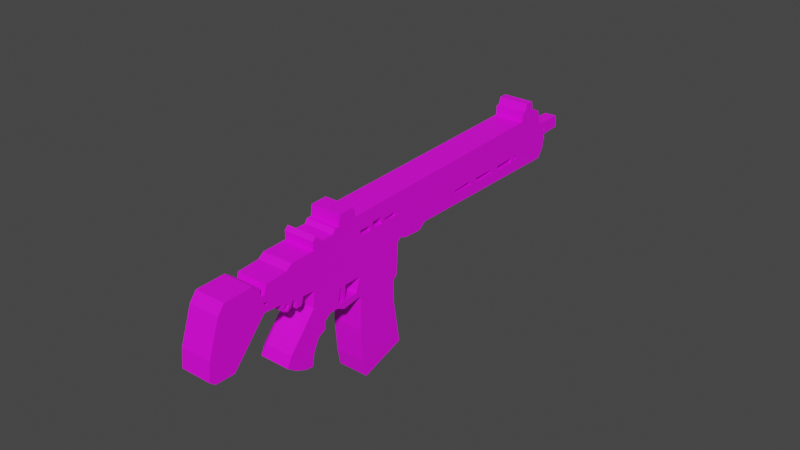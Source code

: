 # Source: mka.blend  (saved by Blender 3.6.11; exported with 4.5.12 LTS)
import bpy
from mathutils import Matrix  # noqa: F401  (used for matrix-valued properties, if any)

bpy.ops.wm.read_factory_settings(use_empty=True)
scene = bpy.context.scene
scene.name = 'Scene'

# ---- collections
col_collection = bpy.data.collections.new('Collection'); scene.collection.children.link(col_collection)

# ---- images (referenced by path relative to the original .blend; pixels are not part of the script)
import os
ASSET_DIR = os.environ.get("B2B_ASSET_DIR", "")  # directory of the original .blend (textures are referenced by path, not embedded)
HERE = os.path.dirname(os.path.abspath(__file__))  # packed textures are extracted next to this script under _unpacked/

def load_image(name, relpath, width, height, colorspace="sRGB"):
    """Load a texture the original file referenced (path relative to the .blend, or extracted next to this script)."""
    p = next((c for c in (os.path.join(HERE, relpath), os.path.join(ASSET_DIR, relpath)) if relpath and os.path.exists(c)), "")
    if p:
        img = bpy.data.images.load(p, check_existing=True)
        img.name = name
    else:  # same state as the original file: an image datablock whose file is absent (Cycles renders it pink)
        img = bpy.data.images.new(name, width, height)
        img.source = "FILE"
        img.filepath = "//" + (relpath or name)
    img.colorspace_settings.name = colorspace
    return img
img_dungeons_2_texture_01_a_png = load_image('Dungeons_2_Texture_01_A.png', 'Dungeons_2_Texture_01_A.png', 1024, 1024, 'sRGB')

# ---- materials (node trees are filled in below, after node groups)
mat_material = bpy.data.materials.new('Material')
mat_material.alpha_threshold = 0.0
mat_material.use_transparent_shadow = False
mat_material.roughness = 0.5
mat_material.line_color = (0.0, 0.0, 0.0, 1.0)

# ---- material node trees
mat_material.use_nodes = True; mat_material.node_tree.nodes.clear()
_N = mat_material.node_tree.nodes; _L = mat_material.node_tree.links
n0 = _N.new('ShaderNodeOutputMaterial'); n0.name = 'Material Output'; n0.location = (300, 300)
n1 = _N.new('ShaderNodeBsdfPrincipled'); n1.name = 'Principled BSDF'; n1.location = (10, 300)
n1.distribution = 'GGX'
n1.subsurface_method = 'RANDOM_WALK_SKIN'
n1.inputs[3].default_value = 1.45
n1.inputs[27].default_value = (0.0, 0.0, 0.0, 1.0)
n1.inputs[28].default_value = 1.0
n2 = _N.new('ShaderNodeTexImage'); n2.name = 'Image Texture'; n2.location = (-317, 209)
n2.image = img_dungeons_2_texture_01_a_png
_L.new(n1.outputs[0], n0.inputs[0])
_L.new(n2.outputs[0], n1.inputs[0])
n0.is_active_output = True

# ---- world
world_world = bpy.data.worlds.new('World'); scene.world = world_world
world_world.use_nodes = True; world_world.node_tree.nodes.clear()
_N = world_world.node_tree.nodes; _L = world_world.node_tree.links
n0 = _N.new('ShaderNodeOutputWorld'); n0.name = 'World Output'; n0.location = (300, 300)
n1 = _N.new('ShaderNodeBackground'); n1.name = 'Background'; n1.location = (10, 300)
n1.inputs[0].default_value = (0.05088, 0.05088, 0.05088, 1.0)
_L.new(n1.outputs[0], n0.inputs[0])
n0.is_active_output = True
world_world.color = (0.05088, 0.05088, 0.05088)
world_world.use_sun_shadow = False
world_world.sun_shadow_jitter_overblur = 0.0

# ---- meshes
me_cube = bpy.data.meshes.new('Cube')
me_cube.from_pydata([(1.0, 1.23, 0.9391), (1.0, 0.9485, -0.994), (1.0, -1.001, -0.2761), (1.0, -1.084, -0.9943), (-1.0, 1.23, 0.9391), (-1.0, 0.9485, -0.994), (-1.0, -1.001, -0.2761), (-1.0, -1.084, -0.9943), (1.0, 2.407, 3.238), (-1.0, 2.407, 3.238), (1.0, 0.58, 5.703), (-1.0, 1.728, 1.902), (1.0, 1.728, 1.902), (-1.0, 0.58, 5.703), (1.0, -0.1816, 2.471), (-1.0, 1.498, 1.802), (1.0, 2.199, 3.143), (-1.0, 2.642, 3.029), (1.0, 2.642, 3.029), (-1.0, 2.199, 3.143), (1.0, 1.498, 1.802), (-1.0, -0.1816, 2.471), (1.0, -0.6714, 1.123), (-1.0, -0.6714, 1.123), (1.0, 10.93, 3.482), (-1.0, 10.93, 3.482), (1.0, 10.6, 3.256), (-1.0, 11.23, 2.998), (1.0, 11.23, 2.998), (-1.0, 10.6, 3.256), (1.0, 10.46, 2.896), (-1.0, 11.6, 2.693), (1.0, 11.27, 3.379), (-1.0, 10.78, 3.252), (1.0, 10.78, 3.252), (-1.0, 11.27, 3.379), (1.0, 11.6, 2.693), (-1.0, 10.46, 2.896), (-1.0, 11.84, 1.525), (1.0, 11.84, 1.525), (-0.3054, 13.23, 1.063), (1.0, 11.77, 1.824), (-1.0, 11.77, 1.824), (0.3054, 13.23, 1.063), (-0.3054, 13.17, 0.77), (1.0, 11.54, 2.091), (-1.0, 11.7, 1.573), (0.4072, 12.0, 1.569), (-0.4072, 12.0, 1.569), (1.0, 11.7, 1.573), (-1.0, 11.54, 2.091), (0.3054, 13.17, 0.77), (-1.0, 11.5, 0.8261), (1.0, 11.5, 0.8261), (-1.0, 3.785, 2.887), (1.0, 11.73, 1.156), (-1.0, 11.73, 1.156), (1.0, 3.785, 2.887), (-1.0, 3.403, 2.753), (0.4072, 11.85, 1.009), (-1.0, 11.66, 1.193), (1.0, 11.12, 0.5339), (-1.0, 11.12, 0.5339), (1.0, 11.66, 1.193), (-0.4072, 11.85, 1.009), (1.0, 3.403, 2.753), (-1.0, -0.3959, 5.947), (1.0, -0.3959, 5.947), (-1.0, -0.005736, 6.287), (1.0, -1.039, 5.959), (-1.0, -1.039, 5.959), (1.0, -0.005736, 6.287), (-1.0, 0.6581, 6.107), (1.0, -1.258, 6.331), (-1.0, -0.553, 5.82), (1.0, -0.2036, 5.887), (-1.0, -0.2036, 5.887), (1.0, -0.553, 5.82), (-1.0, -1.258, 6.331), (1.0, 0.6581, 6.107), (1.0, -2.842, 6.076), (-1.0, -2.842, 6.076), (1.0, -3.949, 5.987), (-1.0, -1.536, 5.894), (1.0, -1.536, 5.894), (-1.0, -3.949, 5.987), (1.0, -4.126, 6.02), (-1.0, -1.449, 6.225), (1.0, -2.541, 6.179), (-1.0, -3.741, 6.295), (1.0, -3.741, 6.295), (-1.0, -2.541, 6.179), (1.0, -1.449, 6.225), (-1.0, -4.126, 6.02), (1.0, -1.355, 2.918), (-1.0, -1.355, 2.918), (1.0, -0.9537, 3.571), (-1.0, -2.059, 2.901), (1.0, -2.059, 2.901), (-1.0, -0.9537, 3.571), (1.0, 0.02272, 3.295), (-1.0, -2.152, 2.609), (1.0, -1.715, 3.032), (-1.0, -1.284, 3.042), (1.0, -1.284, 3.042), (-1.0, -1.715, 3.032), (1.0, -2.152, 2.609), (-1.0, 0.02272, 3.295), (-1.0, -3.448, 1.782), (1.0, -3.448, 1.782), (-1.0, -4.152, 2.527), (1.0, -2.931, 2.134), (-1.0, -2.931, 2.134), (1.0, -4.152, 2.527), (-1.0, -3.846, 2.887), (1.0, -2.505, 2.559), (-1.0, -3.18, 1.668), (1.0, -3.848, 2.13), (-1.0, -3.848, 2.13), (1.0, -3.18, 1.668), (-1.0, -2.505, 2.559), (1.0, -3.846, 2.887), (-1.0, -2.552, 4.644), (1.0, -2.552, 4.644), (-1.0, -2.964, 4.421), (1.0, -2.319, 3.824), (-1.0, -2.319, 3.824), (1.0, -2.964, 4.421), (-1.0, -2.869, 4.723), (1.0, -2.741, 3.548), (-1.0, -2.039, 4.449), (1.0, -2.726, 4.362), (-1.0, -2.726, 4.362), (1.0, -2.039, 4.449), (-1.0, -2.741, 3.548), (1.0, -2.869, 4.723), (-1.0, -3.526, 4.79), (1.0, -3.526, 4.79), (-1.0, -3.427, 5.061), (1.0, -3.199, 4.653), (-1.0, -3.199, 4.653), (1.0, -3.427, 5.061), (1.0, -0.3525, 2.778), (1.0, -2.991, 4.843), (-1.0, -3.369, 4.628), (1.0, -3.501, 4.973), (-1.0, -3.501, 4.973), (1.0, -3.369, 4.628), (-1.0, -2.991, 4.843), (1.0, -1.077, 2.651), (-1.0, -4.254, 6.638), (1.0, -4.254, 6.638), (-1.0, -4.032, 6.369), (1.0, -5.424, 6.972), (-1.0, -5.424, 6.972), (1.0, -4.032, 6.369), (1.0, -6.858, 4.549), (-1.0, -6.858, 4.549), (-1.0, -1.077, 2.651), (-1.0, -6.708, 5.505), (1.0, -6.708, 5.505), (-1.0, -0.3525, 2.778), (1.0, -4.203, 5.38), (-1.0, -5.809, 6.707), (1.0, -7.019, 4.793), (-1.0, -6.072, 4.277), (1.0, -6.072, 4.277), (-1.0, -7.019, 4.793), (1.0, -5.809, 6.707), (-1.0, -4.203, 5.38), (1.0, -0.3476, 2.536), (-1.0, -0.3482, 2.54), (-1.0, -0.8568, 3.554), (1.0, -0.8568, 3.554), (1.0, -0.6903, 3.52), (-1.0, -0.6903, 3.52), (-1.0, -0.914, 3.016), (-1.0, -1.008, 3.026), (1.0, -1.008, 3.026), (1.0, -0.914, 3.016), (1.0, 5.715, 2.89), (1.0, 6.684, 2.653), (1.0, 6.692, 2.464), (1.0, 5.716, 2.768), (1.0, 7.061, 2.506), (1.0, 8.001, 2.233), (1.0, 7.993, 2.059), (1.0, 7.014, 2.338), (1.0, 8.429, 2.074), (1.0, 8.367, 1.898), (1.0, 9.344, 1.613), (1.0, 9.416, 1.821), (1.0, 9.548, 1.746), (1.0, 9.751, 1.7), (1.0, 9.704, 1.535), (1.0, 9.528, 1.586), (-1.0, 5.714, 2.89), (-1.0, 5.717, 2.764), (-1.0, 6.689, 2.466), (-1.0, 6.678, 2.662), (-1.0, 7.058, 2.508), (-1.0, 7.014, 2.329), (-1.0, 7.992, 2.066), (-1.0, 8.001, 2.244), (-1.0, 8.427, 2.074), (-1.0, 8.362, 1.887), (-1.0, 9.337, 1.615), (-1.0, 9.417, 1.829), (-1.0, 9.549, 1.744), (-1.0, 9.528, 1.579), (-1.0, 9.701, 1.534), (-1.0, 9.754, 1.699), (0.998, 5.714, 2.89), (0.998, 5.717, 2.764), (0.998, 6.689, 2.466), (0.998, 6.678, 2.662), (0.998, 7.058, 2.508), (0.998, 7.014, 2.329), (0.998, 7.992, 2.066), (0.998, 8.001, 2.244), (0.998, 8.427, 2.074), (0.998, 8.362, 1.887), (0.998, 9.337, 1.615), (0.998, 9.417, 1.829), (0.998, 9.549, 1.744), (0.998, 9.528, 1.579), (0.998, 9.701, 1.534), (0.998, 9.754, 1.699), (1.0, 2.086, 4.38), (1.0, 1.877, 4.563), (1.0, 1.853, 4.455), (1.0, 2.471, 4.456), (1.0, 2.42, 4.274), (-1.0, 1.879, 4.562), (-1.0, 2.087, 4.379), (-1.0, 1.851, 4.45), (-1.0, 2.475, 4.452), (-1.0, 2.419, 4.279), (1.0, -4.064, 5.714), (1.0, -4.086, 5.661), (1.0, -4.093, 5.723), (1.0, -3.948, 5.678), (1.0, -3.955, 5.538), (1.0, -4.073, 5.56), (-1.0, -4.063, 5.715), (-1.0, -4.085, 5.662), (-1.0, -4.092, 5.724), (-1.0, -3.949, 5.676), (-1.0, -4.074, 5.56), (-1.0, -3.954, 5.538), (1.0, -3.206, 4.847), (1.0, -3.408, 4.811), (1.0, -3.35, 4.717), (1.0, -3.379, 4.729), (1.0, -3.295, 4.963), (1.0, -3.419, 4.844), (1.0, -3.369, 4.702), (1.0, -3.197, 4.836), (-1.0, -3.408, 4.811), (-1.0, -3.205, 4.847), (-1.0, -3.323, 4.935), (-1.0, -3.264, 4.922), (-1.0, -3.42, 4.844), (-1.0, -3.37, 4.703), (-1.0, -3.197, 4.837), (-1.0, -3.295, 4.962), (1.0, 1.114, 4.859), (1.0, 1.145, 4.81), (1.0, 0.6513, 5.003), (1.0, 1.096, 4.631), (1.0, 0.5777, 4.782), (1.0, 1.155, 4.846), (-1.0, 0.6263, 4.939), (-1.0, 0.8308, 4.705), (-1.0, 1.147, 4.806), (-1.0, 1.116, 4.855), (-1.0, 1.157, 4.841), (-1.0, 0.5745, 4.779), (-1.0, 0.6487, 5.008), (-1.0, 1.095, 4.629), (1.0, 1.706, 4.526), (1.0, 1.39, 4.857), (1.0, 1.488, 4.526), (1.0, 1.29, 4.783), (1.0, 1.442, 4.541), (1.0, 1.282, 4.757), (1.0, 1.752, 4.673), (1.0, 1.604, 4.803), (1.0, 1.248, 4.647), (1.0, 1.284, 4.589), (1.0, 1.318, 4.874), (1.0, 1.687, 4.465), (1.0, 1.234, 4.605), (1.0, 1.779, 4.76), (-1.0, 1.443, 4.539), (-1.0, 1.283, 4.755), (-1.0, 1.285, 4.588), (-1.0, 1.248, 4.647), (-1.0, 1.489, 4.524), (-1.0, 1.291, 4.781), (-1.0, 1.708, 4.524), (-1.0, 1.39, 4.857), (-1.0, 1.606, 4.801), (-1.0, 1.757, 4.669), (-1.0, 1.321, 4.875), (-1.0, 1.688, 4.462), (-1.0, 1.234, 4.604), (-1.0, 1.785, 4.755), (-0.9952, 2.086, 4.38), (-0.9952, 1.877, 4.563), (-0.9952, 1.853, 4.455), (-0.9952, 2.471, 4.456), (-0.9952, 2.42, 4.274), (0.9931, 1.443, 4.539), (0.9931, 1.283, 4.755), (0.9931, 1.285, 4.588), (0.9931, 1.248, 4.647), (0.9931, 1.489, 4.524), (0.9931, 1.291, 4.781), (0.9931, 1.708, 4.524), (0.9931, 1.39, 4.857), (0.9931, 1.606, 4.801), (0.9931, 1.757, 4.669), (0.9931, 1.321, 4.875), (0.9931, 1.688, 4.462), (0.9931, 1.234, 4.604), (0.9931, 1.785, 4.755), (-0.9889, 1.114, 4.859), (-0.9889, 1.145, 4.81), (-0.9889, 0.6513, 5.003), (-0.9889, 1.096, 4.631), (-0.9889, 0.5777, 4.782), (-0.9889, 1.155, 4.846), (-0.9924, -3.206, 4.847), (-0.9924, -3.408, 4.811), (-0.9924, -3.35, 4.717), (-0.9924, -3.379, 4.729), (-0.9924, -3.295, 4.963), (-0.9924, -3.419, 4.844), (-0.9924, -3.369, 4.702), (-0.9924, -3.197, 4.836), (0.9879, -4.063, 5.715), (0.9879, -4.085, 5.662), (0.9879, -4.092, 5.724), (0.9879, -3.949, 5.676), (0.9879, -4.074, 5.56), (0.9879, -3.954, 5.538), (0.4072, 13.14, 0.6707), (0.4072, 13.26, 1.162), (-0.4072, 13.26, 1.162), (-0.4072, 13.14, 0.6707), (0.3054, 11.34, 1.187), (0.3054, 11.41, 1.48), (-0.3054, 11.41, 1.48), (-0.3054, 11.34, 1.187)], [(233, 234), (238, 239), (258, 259), (260, 261), (272, 273), (274, 275), (280, 281), (282, 283), (284, 285), (286, 287), (288, 289), (308, 309), (313, 314), (315, 316), (317, 318), (319, 320), (321, 322), (327, 328), (333, 334), (335, 336), (341, 342)], [(22, 23, 6, 2), (3, 2, 6, 7), (160, 162, 86), (5, 1, 3, 7), (155, 151, 160), (5, 4, 0, 1), (16, 19, 9, 8), (20, 15, 11, 12), (30, 37, 13, 10), (8, 9, 17, 18), (0, 4, 15, 20), (12, 11, 19, 16), (100, 107, 21, 14), (14, 21, 23, 22), (32, 35, 25, 24), (36, 31, 27, 28), (34, 33, 29, 26), (24, 25, 33, 34), (45, 50, 31, 36), (28, 27, 35, 32), (26, 29, 37, 30), (47, 48, 38, 39), (44, 40, 353, 354), (49, 46, 42, 41), (39, 38, 46, 49), (59, 64, 350, 347), (348, 349, 48, 47), (41, 42, 50, 45), (61, 62, 52, 53), (65, 58, 54, 57), (63, 60, 56, 55), (53, 52, 60, 63), (18, 17, 58, 65), (57, 54, 62, 61), (55, 56, 64, 59), (75, 76, 66, 67), (79, 72, 68, 71), (77, 74, 70, 69), (67, 66, 74, 77), (10, 13, 72, 79), (71, 68, 76, 75), (69, 70, 78, 73), (88, 91, 81, 80), (92, 87, 83, 84), (90, 89, 85, 82), (80, 81, 89, 90), (73, 78, 87, 92), (84, 83, 91, 88), (82, 85, 93, 86), (102, 105, 95, 94), (106, 101, 97, 98), (104, 103, 99, 96), (95, 103, 161, 171, 158), (115, 120, 101, 106), (98, 97, 105, 102), (174, 175, 107, 100), (117, 118, 108, 109), (121, 114, 110, 113), (116, 119, 109, 108), (86, 155, 160), (164, 166, 160), (111, 119, 116, 112), (129, 134, 114, 121), (160, 166, 162), (166, 164, 156), (113, 110, 118, 117), (111, 112, 120, 115), (131, 132, 122, 123), (135, 128, 124, 127), (133, 130, 126, 125), (123, 122, 130, 133), (143, 148, 128, 135), (127, 124, 132, 131), (125, 126, 134, 129), (145, 146, 136, 137), (169, 162, 166, 165), (147, 144, 140, 139), (137, 136, 144, 147), (94, 95, 158, 149), (141, 138, 146, 145), (139, 140, 148, 143), (155, 152, 150, 151), (86, 93, 152, 155), (151, 150, 154, 153), (164, 167, 157, 156), (168, 163, 159, 160), (149, 158, 171, 161, 142, 170), (156, 157, 165, 166), (153, 154, 163, 168), (160, 159, 167, 164), (103, 104, 142, 161), (162, 169, 138, 141), (104, 94, 149, 170, 142), (100, 107, 161, 142), (171, 21, 14, 170), (170, 100, 142), (100, 170, 14), (161, 107, 171), (21, 171, 107), (96, 99, 172, 173), (172, 175, 176, 177), (178, 177, 176, 179), (175, 174, 179, 176), (174, 173, 178, 179), (173, 172, 177, 178), (153, 160, 151), (168, 160, 153), (86, 162, 239, 240, 238, 82), (162, 141, 82, 238, 241, 242, 243, 239), (82, 141, 90), (90, 141, 80), (145, 137, 141), (147, 139, 252, 256, 253, 137), (143, 250, 257, 252, 139), (137, 251, 255, 254, 250, 143, 141), (141, 143, 80), (143, 135, 80), (80, 135, 88), (127, 123, 135), (131, 123, 127), (135, 123, 88), (133, 84, 123), (88, 123, 84), (133, 69, 73), (92, 84, 73), (84, 133, 73), (69, 133, 77), (67, 77, 75), (96, 77, 133), (96, 133, 104), (125, 94, 104), (133, 125, 104), (94, 125, 102), (102, 125, 98), (98, 125, 106), (125, 129, 106), (106, 129, 115), (129, 121, 115), (113, 111, 115), (113, 115, 121), (113, 117, 111), (109, 111, 117), (119, 111, 109), (173, 77, 96), (77, 173, 75), (174, 71, 173), (75, 173, 71), (79, 71, 10), (71, 174, 10), (100, 10, 174), (16, 100, 12), (12, 100, 20), (14, 20, 100), (22, 0, 20), (22, 20, 14), (1, 0, 22), (3, 1, 2), (22, 2, 1), (100, 16, 289, 292, 288, 267, 269, 270, 268, 266, 10), (16, 8, 284, 289), (18, 282, 284, 8), (65, 280, 291, 282, 18), (57, 228, 230, 229, 286, 280, 65), (10, 287, 293, 286, 229, 231, 232, 228, 57, 180, 30), (57, 187, 184, 182, 183, 180), (53, 30, 61), (30, 53, 26), (26, 53, 34), (34, 53, 28), (32, 34, 28), (24, 34, 32), (36, 28, 45), (28, 53, 45), (45, 53, 41), (53, 63, 49), (49, 63, 39), (47, 63, 55), (55, 59, 47), (47, 39, 63), (347, 47, 59), (348, 47, 347), (349, 350, 48), (350, 64, 48), (56, 48, 64), (60, 48, 56), (48, 60, 38), (38, 60, 46), (60, 52, 46), (52, 50, 42), (52, 62, 50), (31, 50, 27), (62, 37, 50), (37, 29, 50), (33, 50, 29), (50, 33, 27), (25, 35, 33), (35, 27, 33), (62, 54, 205, 206, 209, 210, 211, 37), (37, 196, 54, 234, 237, 236, 233, 303, 307, 302, 13), (54, 58, 300, 303, 233, 235, 234), (17, 298, 305, 300, 58), (9, 294, 298, 17), (19, 296, 294, 9), (11, 76, 272, 277, 273, 19), (19, 273, 279, 274, 297, 306, 296), (13, 76, 72), (76, 68, 72), (107, 76, 11), (76, 107, 66), (107, 175, 66), (66, 175, 74), (175, 172, 74), (99, 74, 172), (74, 99, 130), (74, 130, 70), (70, 130, 78), (87, 78, 83), (130, 83, 78), (122, 83, 130), (83, 122, 91), (91, 122, 128), (91, 128, 81), (128, 148, 81), (81, 148, 138), (81, 138, 89), (89, 138, 85), (85, 244, 246, 245, 169, 93), (138, 169, 245, 248, 249, 247, 244, 85), (138, 148, 261, 265, 260, 146), (146, 260, 262, 258, 136), (136, 258, 263, 264, 259, 148, 144), (148, 140, 144), (128, 122, 124), (132, 124, 122), (99, 103, 130), (130, 103, 126), (105, 126, 95), (103, 95, 126), (97, 126, 105), (126, 101, 134), (101, 126, 97), (120, 134, 101), (134, 120, 114), (114, 120, 110), (120, 112, 110), (110, 112, 118), (118, 112, 108), (116, 108, 112), (169, 159, 93), (93, 159, 152), (152, 159, 150), (150, 159, 154), (163, 154, 159), (159, 165, 167), (157, 167, 165), (165, 159, 169), (15, 107, 11), (15, 21, 107), (21, 15, 23), (15, 4, 23), (5, 23, 4), (23, 5, 6), (5, 7, 6), (248, 245, 342, 345), (181, 182, 184, 30, 180), (184, 185, 30), (30, 185, 186, 187, 57, 189, 188, 191), (231, 229, 309, 311), (228, 232, 312, 308), (190, 189, 57, 61, 30, 193, 194, 195), (192, 193, 30, 191, 190, 195), (37, 200, 198, 199, 196), (200, 203, 219, 216), (37, 203, 200), (198, 197, 213, 214), (200, 201, 54, 196, 197, 198), (37, 207, 204, 205, 54, 201, 202, 203), (203, 202, 218, 219), (37, 211, 208, 209, 206, 207), (204, 207, 223, 220), (199, 198, 214, 215), (196, 199, 215, 212), (209, 208, 224, 225), (210, 209, 225, 226), (205, 204, 220, 221), (211, 210, 226, 227), (206, 205, 221, 222), (201, 200, 216, 217), (208, 211, 227, 224), (207, 206, 222, 223), (202, 201, 217, 218), (197, 196, 212, 213), (247, 249, 346, 344), (254, 255, 338, 337), (253, 256, 339, 336), (252, 257, 340, 335), (253, 251, 137), (245, 246, 343, 342), (259, 261, 148), (270, 269, 330, 331), (271, 266, 327, 332), (246, 244, 341, 343), (244, 247, 344, 341), (249, 248, 345, 346), (275, 278, 272, 76, 13), (269, 267, 328, 330), (283, 290, 281, 10), (268, 270, 331, 329), (267, 271, 332, 328), (281, 287, 10), (266, 268, 329, 327), (288, 285, 10, 266, 271, 267), (251, 253, 336, 334), (250, 254, 337, 333), (285, 283, 10), (301, 302, 321, 320), (295, 297, 274, 276, 275, 13), (296, 306, 325, 315), (302, 301, 13), (294, 296, 315, 313), (301, 304, 299, 13), (306, 297, 316, 325), (297, 295, 314, 316), (299, 295, 13), (300, 305, 324, 319), (255, 251, 334, 338), (230, 228, 308, 310), (232, 231, 311, 312), (229, 230, 310, 309), (256, 252, 335, 339), (257, 250, 333, 340), (295, 299, 318, 314), (303, 300, 319, 322), (298, 294, 313, 317), (304, 301, 320, 323), (302, 307, 326, 321), (299, 304, 323, 318), (307, 303, 322, 326), (305, 298, 317, 324), (51, 43, 348, 347), (43, 40, 349, 348), (40, 44, 350, 349), (44, 51, 347, 350), (351, 354, 353, 352), (43, 51, 351, 352), (51, 44, 354, 351), (40, 43, 352, 353)])
_uv = me_cube.uv_layers.new(name='UVMap')
_uv.uv.foreach_set('vector', [0.1114, 0.01179, 0.1148, 0.01179, 0.1148, 0.012, 0.1114, 0.012, 0.108, 0.012, 0.1114, 0.012, 0.1114, 0.01542, 0.108, 0.01542, 0.1114, 0.01157, 0.1114, 0.01157, 0.1029, 0.001756, 0.1046, 0.008588, 0.108, 0.008588, 0.108, 0.012, 0.1046, 0.012, 0.1114, 0.01157, 0.1114, 0.01157, 0.1114, 0.01157, 0.108, 0.005172, 0.1114, 0.005172, 0.1114, 0.008588, 0.108, 0.008588, 0.1114, 0.009869, 0.1148, 0.009869, 0.1148, 0.0103, 0.1114, 0.0103, 0.1114, 0.009015, 0.1148, 0.009015, 0.1148, 0.009442, 0.1114, 0.009442, 0.1114, 0.0111, 0.1148, 0.0111, 0.1148, 0.01115, 0.1114, 0.01115, 0.1114, 0.0103, 0.1148, 0.0103, 0.1148, 0.01072, 0.1114, 0.01072, 0.1114, 0.008588, 0.1148, 0.008588, 0.1148, 0.009015, 0.1114, 0.009015, 0.1114, 0.009442, 0.1148, 0.009442, 0.1148, 0.009869, 0.1114, 0.009869, 0.1114, 0.01158, 0.1148, 0.01158, 0.1148, 0.01158, 0.1114, 0.01158, 0.1114, 0.01158, 0.1148, 0.01158, 0.1148, 0.01179, 0.1114, 0.01179, 0.1114, 0.01088, 0.1148, 0.01088, 0.1148, 0.01094, 0.1114, 0.01094, 0.1114, 0.01078, 0.1148, 0.01078, 0.1148, 0.01083, 0.1114, 0.01083, 0.1114, 0.01099, 0.1148, 0.01099, 0.1148, 0.01104, 0.1114, 0.01104, 0.1114, 0.01094, 0.1148, 0.01094, 0.1148, 0.01099, 0.1114, 0.01099, 0.1114, 0.01077, 0.1148, 0.01077, 0.1148, 0.01078, 0.1114, 0.01078, 0.1114, 0.01083, 0.1148, 0.01083, 0.1148, 0.01088, 0.1114, 0.01088, 0.1114, 0.01104, 0.1148, 0.01104, 0.1148, 0.0111, 0.1114, 0.0111, 0.1114, 0.01074, 0.1148, 0.01074, 0.1148, 0.01075, 0.1114, 0.01075, 0.1144, 0.01073, 0.1144, 0.01073, 0.1144, 0.01073, 0.1144, 0.01073, 0.1114, 0.01076, 0.1148, 0.01076, 0.1148, 0.01076, 0.1114, 0.01076, 0.1114, 0.01075, 0.1148, 0.01075, 0.1148, 0.01076, 0.1114, 0.01076, 0.1114, 0.01073, 0.1148, 0.01073, 0.1148, 0.01073, 0.1114, 0.01073, 0.1114, 0.01074, 0.1148, 0.01074, 0.1148, 0.01074, 0.1114, 0.01074, 0.1114, 0.01076, 0.1148, 0.01076, 0.1148, 0.01077, 0.1114, 0.01077, 0.1114, 0.01073, 0.1148, 0.01073, 0.1148, 0.01073, 0.1114, 0.01073, 0.1114, 0.01072, 0.1148, 0.01072, 0.1148, 0.01072, 0.1114, 0.01072, 0.1114, 0.01073, 0.1148, 0.01073, 0.1148, 0.01073, 0.1114, 0.01073, 0.1114, 0.01073, 0.1148, 0.01073, 0.1148, 0.01073, 0.1114, 0.01073, 0.1114, 0.01072, 0.1148, 0.01072, 0.1148, 0.01072, 0.1114, 0.01072, 0.1114, 0.01072, 0.1148, 0.01072, 0.1148, 0.01073, 0.1114, 0.01073, 0.1114, 0.01073, 0.1148, 0.01073, 0.1148, 0.01073, 0.1114, 0.01073, 0.1114, 0.01131, 0.1148, 0.01131, 0.1148, 0.01136, 0.1114, 0.01136, 0.1114, 0.0112, 0.1148, 0.0112, 0.1148, 0.01126, 0.1114, 0.01126, 0.1114, 0.01142, 0.1148, 0.01142, 0.1148, 0.01147, 0.1114, 0.01147, 0.1114, 0.01136, 0.1148, 0.01136, 0.1148, 0.01142, 0.1114, 0.01142, 0.1114, 0.01115, 0.1148, 0.01115, 0.1148, 0.0112, 0.1114, 0.0112, 0.1114, 0.01126, 0.1148, 0.01126, 0.1148, 0.01131, 0.1114, 0.01131, 0.1114, 0.01147, 0.1148, 0.01147, 0.1148, 0.01152, 0.1114, 0.01152, 0.1114, 0.01154, 0.1148, 0.01154, 0.1148, 0.01155, 0.1114, 0.01155, 0.1114, 0.01153, 0.1148, 0.01153, 0.1148, 0.01154, 0.1114, 0.01154, 0.1114, 0.01156, 0.1148, 0.01156, 0.1148, 0.01156, 0.1114, 0.01156, 0.1114, 0.01155, 0.1148, 0.01155, 0.1148, 0.01156, 0.1114, 0.01156, 0.1114, 0.01152, 0.1148, 0.01152, 0.1148, 0.01153, 0.1114, 0.01153, 0.1114, 0.01154, 0.1148, 0.01154, 0.1148, 0.01154, 0.1114, 0.01154, 0.1114, 0.01156, 0.1148, 0.01156, 0.1148, 0.01157, 0.1114, 0.01157, 0.1114, 0.01157, 0.1148, 0.01157, 0.1148, 0.01157, 0.1114, 0.01157, 0.1114, 0.01157, 0.1148, 0.01157, 0.1148, 0.01157, 0.1114, 0.01157, 0.1114, 0.01157, 0.1148, 0.01157, 0.1148, 0.01157, 0.1114, 0.01157, 0.1114, 0.002186, 0.1114, 0.002186, 0.1114, 0.002186, 0.1114, 0.002186, 0.1114, 0.002186, 0.1114, 0.01157, 0.1148, 0.01157, 0.1148, 0.01157, 0.1114, 0.01157, 0.1114, 0.01157, 0.1148, 0.01157, 0.1148, 0.01157, 0.1114, 0.01157, 0.1114, 0.01158, 0.1148, 0.01158, 0.1148, 0.01158, 0.1114, 0.01158, 0.1114, 0.01157, 0.1148, 0.01157, 0.1148, 0.01157, 0.1114, 0.01157, 0.1114, 0.01157, 0.1148, 0.01157, 0.1148, 0.01157, 0.1114, 0.01157, 0.1148, 0.01157, 0.1114, 0.01157, 0.1114, 0.01157, 0.1148, 0.01157, 0.1114, 0.01157, 0.1114, 0.01157, 0.1114, 0.01157, 0.1114, 0.01157, 0.1114, 0.01157, 0.1114, 0.01157, 0.1114, 0.01157, 0.1114, 0.01157, 0.1148, 0.01157, 0.1148, 0.01157, 0.1114, 0.01157, 0.1148, 0.01157, 0.1148, 0.01157, 0.1114, 0.01157, 0.1114, 0.01157, 0.1114, 0.01157, 0.1114, 0.01157, 0.1114, 0.01157, 0.1114, 0.01157, 0.1114, 0.01157, 0.1114, 0.01157, 0.1148, 0.01157, 0.1148, 0.01157, 0.1114, 0.01157, 0.1114, 0.01157, 0.1148, 0.01157, 0.1148, 0.01157, 0.1114, 0.01157, 0.1114, 0.01157, 0.1148, 0.01157, 0.1148, 0.01157, 0.1114, 0.01157, 0.1114, 0.01157, 0.1148, 0.01157, 0.1148, 0.01157, 0.1114, 0.01157, 0.1114, 0.01157, 0.1148, 0.01157, 0.1148, 0.01157, 0.1114, 0.01157, 0.1114, 0.01157, 0.1148, 0.01157, 0.1148, 0.01157, 0.1114, 0.01157, 0.1114, 0.01157, 0.1148, 0.01157, 0.1148, 0.01157, 0.1114, 0.01157, 0.1114, 0.01157, 0.1148, 0.01157, 0.1148, 0.01157, 0.1114, 0.01157, 0.1114, 0.01157, 0.1148, 0.01157, 0.1148, 0.01157, 0.1114, 0.01157, 0.1114, 0.01157, 0.1148, 0.01157, 0.1148, 0.01157, 0.1114, 0.01157, 0.1148, 0.01157, 0.1114, 0.01157, 0.1114, 0.01157, 0.1148, 0.01157, 0.1114, 0.01157, 0.1148, 0.01157, 0.1148, 0.01157, 0.1114, 0.01157, 0.1114, 0.01157, 0.1148, 0.01157, 0.1148, 0.01157, 0.1114, 0.01157, 0.1114, 0.01157, 0.1148, 0.01157, 0.1148, 0.01157, 0.1114, 0.01157, 0.1114, 0.01157, 0.1148, 0.01157, 0.1148, 0.01157, 0.1114, 0.01157, 0.1114, 0.01157, 0.1148, 0.01157, 0.1148, 0.01157, 0.1114, 0.01157, 0.1114, 0.01157, 0.1148, 0.01157, 0.1148, 0.01157, 0.1114, 0.01157, 0.1114, 0.01157, 0.1148, 0.01157, 0.1148, 0.01157, 0.1114, 0.01157, 0.1114, 0.01157, 0.1148, 0.01157, 0.1148, 0.01157, 0.1114, 0.01157, 0.1114, 0.01157, 0.1148, 0.01157, 0.1148, 0.01157, 0.1114, 0.01157, 0.1114, 0.01157, 0.1148, 0.01157, 0.1148, 0.01157, 0.1114, 0.01157, 0.1114, 0.01157, 0.1148, 0.01157, 0.1148, 0.01157, 0.1148, 0.01157, 0.1114, 0.01157, 0.1114, 0.01157, 0.1114, 0.01157, 0.1148, 0.01157, 0.1148, 0.01157, 0.1114, 0.01157, 0.1114, 0.01157, 0.1148, 0.01157, 0.1148, 0.01157, 0.1114, 0.01157, 0.1114, 0.01157, 0.1148, 0.01157, 0.1148, 0.01157, 0.1114, 0.01157, 0.1148, 0.01157, 0.1114, 0.01157, 0.1114, 0.01157, 0.1148, 0.01157, 0.1114, 0.01157, 0.1148, 0.01157, 0.1148, 0.01157, 0.1114, 0.01157, 0.1114, 0.01157, 0.1114, 0.01157, 0.1114, 0.01157, 0.1114, 0.01157, 0.1114, 0.01157, 0.1114, 0.01158, 0.1148, 0.01158, 0.1148, 0.01157, 0.1114, 0.01157, 0.1029, 0.001756, 0.1148, 0.01158, 0.1114, 0.01158, 0.1029, 0.001756, 0.1114, 0.01157, 0.1114, 0.01158, 0.1114, 0.01157, 0.1029, 0.001756, 0.1029, 0.001756, 0.1029, 0.001756, 0.1148, 0.01157, 0.1148, 0.01158, 0.1148, 0.01157, 0.1029, 0.001756, 0.1029, 0.001756, 0.1029, 0.001756, 0.1114, 0.01157, 0.1148, 0.01157, 0.1148, 0.01158, 0.1114, 0.01158, 0.1114, 0.002184, 0.1114, 0.002184, 0.1114, 0.002184, 0.1114, 0.002184, 0.1114, 0.01158, 0.1148, 0.01158, 0.1148, 0.01158, 0.1114, 0.01158, 0.1148, 0.01158, 0.1114, 0.01158, 0.1114, 0.01158, 0.1148, 0.01158, 0.1114, 0.01158, 0.1114, 0.01158, 0.1114, 0.01158, 0.1114, 0.01158, 0.1114, 0.01158, 0.1148, 0.01158, 0.1148, 0.01158, 0.1114, 0.01158, 0.1114, 0.01157, 0.1114, 0.01157, 0.1114, 0.01157, 0.1114, 0.01157, 0.1114, 0.01157, 0.1114, 0.01157, 0.1029, 0.001756, 0.1114, 0.01157, 0.1114, 0.01157, 0.1099, 0.009838, 0.1114, 0.01157, 0.1114, 0.01156, 0.1114, 0.01157, 0.1114, 0.01157, 0.1114, 0.01156, 0.1114, 0.01157, 0.1114, 0.01157, 0.1114, 0.01157, 0.1114, 0.01157, 0.1114, 0.01157, 0.1114, 0.01156, 0.1114, 0.01157, 0.1114, 0.01156, 0.1114, 0.01156, 0.1114, 0.01157, 0.1114, 0.01155, 0.1114, 0.01157, 0.1114, 0.01157, 0.1114, 0.01157, 0.1114, 0.01157, 0.1114, 0.01157, 0.1114, 0.01157, 0.1114, 0.01157, 0.1114, 0.01157, 0.1114, 0.01157, 0.1114, 0.01157, 0.1114, 0.01157, 0.1114, 0.01157, 0.1114, 0.01157, 0.1114, 0.01157, 0.1114, 0.01157, 0.1114, 0.01157, 0.1114, 0.01157, 0.1114, 0.01157, 0.1114, 0.01157, 0.1114, 0.01157, 0.1114, 0.01157, 0.1114, 0.01157, 0.1114, 0.01157, 0.1114, 0.01155, 0.1114, 0.01157, 0.1114, 0.01157, 0.1114, 0.01155, 0.1114, 0.01155, 0.1114, 0.01157, 0.1114, 0.01154, 0.1114, 0.01157, 0.1029, 0.001756, 0.1114, 0.01157, 0.1114, 0.01157, 0.1029, 0.001756, 0.1114, 0.01157, 0.1114, 0.01157, 0.1029, 0.001756, 0.1114, 0.01154, 0.1114, 0.01157, 0.1029, 0.001756, 0.1114, 0.01157, 0.1114, 0.01154, 0.1029, 0.001756, 0.1029, 0.001756, 0.1029, 0.001756, 0.1114, 0.01147, 0.1114, 0.01152, 0.1114, 0.01153, 0.1114, 0.01154, 0.1114, 0.01152, 0.1114, 0.01154, 0.1029, 0.001756, 0.1114, 0.01152, 0.1114, 0.01147, 0.1029, 0.001756, 0.1114, 0.01142, 0.1114, 0.01136, 0.1114, 0.01142, 0.1114, 0.01131, 0.1029, 0.001756, 0.1114, 0.01142, 0.1029, 0.001756, 0.1029, 0.001756, 0.1029, 0.001756, 0.1114, 0.01157, 0.1029, 0.001756, 0.1114, 0.01157, 0.1114, 0.01157, 0.1029, 0.001756, 0.1029, 0.001756, 0.1114, 0.01157, 0.1114, 0.01157, 0.1029, 0.001756, 0.1114, 0.01157, 0.1114, 0.01157, 0.1029, 0.001756, 0.1114, 0.01157, 0.1114, 0.01157, 0.1029, 0.001756, 0.1114, 0.01157, 0.1029, 0.001756, 0.1114, 0.01157, 0.1114, 0.01157, 0.1114, 0.01157, 0.1114, 0.01157, 0.1114, 0.01157, 0.1114, 0.01157, 0.1114, 0.01157, 0.1114, 0.01157, 0.1029, 0.001756, 0.1114, 0.01157, 0.1114, 0.01157, 0.1029, 0.001756, 0.1114, 0.01157, 0.1114, 0.01157, 0.1029, 0.001756, 0.1114, 0.01157, 0.1114, 0.01157, 0.1114, 0.01157, 0.1114, 0.01157, 0.1114, 0.01157, 0.1114, 0.01157, 0.1114, 0.01157, 0.1114, 0.01157, 0.1114, 0.01158, 0.1114, 0.01142, 0.1029, 0.001756, 0.1114, 0.01142, 0.1114, 0.01158, 0.1114, 0.01131, 0.1114, 0.01158, 0.1029, 0.001756, 0.1114, 0.01158, 0.1114, 0.01131, 0.1114, 0.01158, 0.1029, 0.001756, 0.1114, 0.0112, 0.1114, 0.01126, 0.1114, 0.01115, 0.1114, 0.01126, 0.1114, 0.01158, 0.1114, 0.01115, 0.1114, 0.01158, 0.1114, 0.01115, 0.1114, 0.01158, 0.1114, 0.009869, 0.1029, 0.001756, 0.1114, 0.009442, 0.1114, 0.009442, 0.1029, 0.001756, 0.1114, 0.009015, 0.1114, 0.01158, 0.1114, 0.009015, 0.1029, 0.001756, 0.1029, 0.001756, 0.1114, 0.008588, 0.1114, 0.009015, 0.1029, 0.001756, 0.1114, 0.009015, 0.1114, 0.01158, 0.108, 0.008588, 0.1114, 0.008588, 0.1029, 0.001756, 0.108, 0.012, 0.108, 0.008588, 0.1114, 0.012, 0.1029, 0.001756, 0.1114, 0.012, 0.108, 0.008588, 0.1029, 0.001756, 0.1114, 0.009869, 0.1114, 0.01059, 0.1113, 0.01044, 0.1114, 0.01062, 0.1114, 0.0107, 0.1108, 0.009977, 0.109, 0.008386, 0.1099, 0.009337, 0.1114, 0.01073, 0.1114, 0.01115, 0.1114, 0.009869, 0.1114, 0.0103, 0.1114, 0.01075, 0.1114, 0.01059, 0.1114, 0.01072, 0.1114, 0.01096, 0.1114, 0.01075, 0.1114, 0.0103, 0.1114, 0.01072, 0.1114, 0.01098, 0.1114, 0.01096, 0.1114, 0.01096, 0.1114, 0.01072, 0.1114, 0.01072, 0.1114, 0.01095, 0.1114, 0.01097, 0.1114, 0.01098, 0.1114, 0.01099, 0.1114, 0.01098, 0.1114, 0.01072, 0.1114, 0.01115, 0.1114, 0.01101, 0.1114, 0.01101, 0.1114, 0.01099, 0.1114, 0.01098, 0.1114, 0.01099, 0.1114, 0.01095, 0.1114, 0.01095, 0.1114, 0.01072, 0.1114, 0.01083, 0.1114, 0.0111, 0.1114, 0.01072, 0.1114, 0.01081, 0.1114, 0.01084, 0.1114, 0.01081, 0.1114, 0.01081, 0.1114, 0.01083, 0.1114, 0.01073, 0.1114, 0.0111, 0.1114, 0.01073, 0.1114, 0.0111, 0.1114, 0.01073, 0.1114, 0.01104, 0.1114, 0.01104, 0.1114, 0.01073, 0.1114, 0.01099, 0.1114, 0.01099, 0.1114, 0.01073, 0.1029, 0.001756, 0.1114, 0.01088, 0.1114, 0.01099, 0.1029, 0.001756, 0.1114, 0.01094, 0.1114, 0.01099, 0.1114, 0.01088, 0.1114, 0.01078, 0.1114, 0.01083, 0.1114, 0.01077, 0.1114, 0.01083, 0.1114, 0.01073, 0.1114, 0.01077, 0.1114, 0.01077, 0.1114, 0.01073, 0.1114, 0.01076, 0.1114, 0.01073, 0.1114, 0.01073, 0.1029, 0.001756, 0.1029, 0.001756, 0.1114, 0.01073, 0.1114, 0.01075, 0.1029, 0.001756, 0.1114, 0.01073, 0.1114, 0.01073, 0.1114, 0.01073, 0.1114, 0.01073, 0.1029, 0.001756, 0.1029, 0.001756, 0.1114, 0.01075, 0.1114, 0.01073, 0.1114, 0.01073, 0.1029, 0.001756, 0.1114, 0.01073, 0.1114, 0.01074, 0.1114, 0.01074, 0.1114, 0.01073, 0.1148, 0.01074, 0.1148, 0.01073, 0.1148, 0.01074, 0.1148, 0.01073, 0.1148, 0.01073, 0.1148, 0.01074, 0.1148, 0.01073, 0.1148, 0.01074, 0.1148, 0.01073, 0.1148, 0.01073, 0.1148, 0.01074, 0.1148, 0.01073, 0.1148, 0.01074, 0.1148, 0.01073, 0.1148, 0.01075, 0.1148, 0.01075, 0.1148, 0.01073, 0.1148, 0.01076, 0.1148, 0.01073, 0.1148, 0.01073, 0.1148, 0.01076, 0.1029, 0.001756, 0.1148, 0.01077, 0.1148, 0.01076, 0.1029, 0.001756, 0.1148, 0.01073, 0.1148, 0.01077, 0.1148, 0.01078, 0.1148, 0.01077, 0.1148, 0.01083, 0.1148, 0.01073, 0.1029, 0.001756, 0.1148, 0.01077, 0.1029, 0.001756, 0.1148, 0.01104, 0.1148, 0.01077, 0.1148, 0.01099, 0.1148, 0.01077, 0.1148, 0.01104, 0.1148, 0.01077, 0.1148, 0.01099, 0.1148, 0.01083, 0.1148, 0.01094, 0.1148, 0.01088, 0.1148, 0.01099, 0.1148, 0.01088, 0.1148, 0.01083, 0.1148, 0.01099, 0.1148, 0.01073, 0.1148, 0.01072, 0.1122, 0.00877, 0.112, 0.008602, 0.1119, 0.008493, 0.1118, 0.00845, 0.1108, 0.007694, 0.1029, 0.001756, 0.1029, 0.001756, 0.1114, 0.008134, 0.1148, 0.01072, 0.1148, 0.01095, 0.1144, 0.01064, 0.114, 0.01033, 0.1148, 0.01098, 0.1148, 0.01099, 0.1146, 0.01084, 0.1148, 0.01101, 0.1148, 0.01115, 0.1148, 0.01072, 0.1148, 0.01072, 0.1148, 0.01098, 0.1148, 0.01099, 0.1148, 0.01098, 0.1148, 0.01097, 0.1148, 0.01095, 0.1148, 0.01072, 0.1148, 0.01096, 0.1148, 0.01096, 0.1148, 0.01098, 0.1148, 0.01072, 0.1148, 0.0103, 0.1148, 0.01075, 0.1148, 0.01096, 0.1148, 0.01072, 0.1148, 0.009869, 0.1148, 0.01059, 0.1148, 0.01075, 0.1148, 0.0103, 0.1148, 0.009442, 0.1029, 0.001756, 0.107, 0.004558, 0.107, 0.004527, 0.108, 0.005249, 0.1148, 0.009869, 0.1148, 0.009869, 0.108, 0.005249, 0.1119, 0.008289, 0.1148, 0.0107, 0.1148, 0.01062, 0.1141, 0.01002, 0.1148, 0.01059, 0.1148, 0.01115, 0.1029, 0.001756, 0.1148, 0.0112, 0.1029, 0.001756, 0.1148, 0.01126, 0.1148, 0.0112, 0.1029, 0.001756, 0.1029, 0.001756, 0.1148, 0.009442, 0.1029, 0.001756, 0.1029, 0.001756, 0.1148, 0.01136, 0.1029, 0.001756, 0.1148, 0.01158, 0.1148, 0.01136, 0.1148, 0.01136, 0.1148, 0.01158, 0.1148, 0.01142, 0.1148, 0.01158, 0.1114, 0.002184, 0.1148, 0.01142, 0.1148, 0.01157, 0.1148, 0.01142, 0.1114, 0.002184, 0.1148, 0.01142, 0.1148, 0.01157, 0.1029, 0.001756, 0.1148, 0.01142, 0.1029, 0.001756, 0.1148, 0.01147, 0.1148, 0.01147, 0.1029, 0.001756, 0.1148, 0.01152, 0.1148, 0.01153, 0.1148, 0.01152, 0.1148, 0.01154, 0.1029, 0.001756, 0.1148, 0.01154, 0.1148, 0.01152, 0.1148, 0.01157, 0.1148, 0.01154, 0.1029, 0.001756, 0.1148, 0.01154, 0.1148, 0.01157, 0.1148, 0.01154, 0.1148, 0.01154, 0.1148, 0.01157, 0.1029, 0.001756, 0.1148, 0.01154, 0.1029, 0.001756, 0.1148, 0.01155, 0.1029, 0.001756, 0.1148, 0.01157, 0.1148, 0.01155, 0.1148, 0.01155, 0.1148, 0.01157, 0.1029, 0.001756, 0.1148, 0.01155, 0.1029, 0.001756, 0.1148, 0.01156, 0.1148, 0.01156, 0.1029, 0.001756, 0.1148, 0.01156, 0.1148, 0.01156, 0.1095, 0.007156, 0.1095, 0.00722, 0.1084, 0.006313, 0.1029, 0.001756, 0.1148, 0.01157, 0.1029, 0.001756, 0.1029, 0.001756, 0.1084, 0.006313, 0.1068, 0.004967, 0.1073, 0.005341, 0.1096, 0.007279, 0.1095, 0.007156, 0.1148, 0.01156, 0.1029, 0.001756, 0.1148, 0.01157, 0.1148, 0.01157, 0.111, 0.008407, 0.1148, 0.01157, 0.1148, 0.01157, 0.1148, 0.01157, 0.1148, 0.01157, 0.1148, 0.01157, 0.1148, 0.01157, 0.1148, 0.01157, 0.1148, 0.01157, 0.1148, 0.01157, 0.1148, 0.01157, 0.1148, 0.01157, 0.1148, 0.01157, 0.1148, 0.01157, 0.1148, 0.01157, 0.1148, 0.01157, 0.1148, 0.01157, 0.1148, 0.01157, 0.1029, 0.001756, 0.1148, 0.01157, 0.1148, 0.01157, 0.1148, 0.01157, 0.1148, 0.01157, 0.1148, 0.01157, 0.1148, 0.01157, 0.1148, 0.01157, 0.1029, 0.001756, 0.1029, 0.001756, 0.1148, 0.01157, 0.1148, 0.01157, 0.1148, 0.01157, 0.1029, 0.001756, 0.1148, 0.01157, 0.1148, 0.01157, 0.1148, 0.01157, 0.1148, 0.01157, 0.1148, 0.01157, 0.1029, 0.001756, 0.1148, 0.01157, 0.1148, 0.01157, 0.1029, 0.001756, 0.1148, 0.01157, 0.1029, 0.001756, 0.1148, 0.01157, 0.1148, 0.01157, 0.1148, 0.01157, 0.1148, 0.01157, 0.1029, 0.001756, 0.1148, 0.01157, 0.1148, 0.01157, 0.1148, 0.01157, 0.1148, 0.01157, 0.1148, 0.01157, 0.1148, 0.01157, 0.1148, 0.01157, 0.1148, 0.01157, 0.1148, 0.01157, 0.1148, 0.01157, 0.1148, 0.01157, 0.1148, 0.01157, 0.1148, 0.01157, 0.1148, 0.01157, 0.1148, 0.01157, 0.1148, 0.01157, 0.1148, 0.01157, 0.1148, 0.01157, 0.1029, 0.001756, 0.1029, 0.001756, 0.1148, 0.01157, 0.1148, 0.01157, 0.1029, 0.001756, 0.1148, 0.01157, 0.1148, 0.01157, 0.1029, 0.001756, 0.1148, 0.01157, 0.1148, 0.01157, 0.1029, 0.001756, 0.1148, 0.01157, 0.1148, 0.01157, 0.1148, 0.01157, 0.1148, 0.01157, 0.1148, 0.01157, 0.1029, 0.001756, 0.1148, 0.01157, 0.1148, 0.01157, 0.1148, 0.01157, 0.1029, 0.001756, 0.1029, 0.001756, 0.1148, 0.01157, 0.1029, 0.001756, 0.1148, 0.009015, 0.1029, 0.001756, 0.1148, 0.009442, 0.1148, 0.009015, 0.1148, 0.01158, 0.1148, 0.01158, 0.1148, 0.01158, 0.1148, 0.009015, 0.1148, 0.01179, 0.1148, 0.009015, 0.1148, 0.008588, 0.1148, 0.01179, 0.108, 0.005172, 0.1148, 0.01179, 0.1148, 0.008588, 0.1148, 0.01179, 0.108, 0.005172, 0.1148, 0.012, 0.108, 0.005172, 0.108, 0.01542, 0.1148, 0.012, 0.1068, 0.004967, 0.1084, 0.006313, 0.1084, 0.006313, 0.1068, 0.004967, 0.1114, 0.01084, 0.1114, 0.01081, 0.1114, 0.01084, 0.1114, 0.0111, 0.1114, 0.01083, 0.1114, 0.01084, 0.1114, 0.01085, 0.1114, 0.0111, 0.1114, 0.0111, 0.1114, 0.01085, 0.1114, 0.01081, 0.1114, 0.01081, 0.1114, 0.01072, 0.1114, 0.01081, 0.1114, 0.01084, 0.1114, 0.01085, 0.1114, 0.01099, 0.1114, 0.01098, 0.1114, 0.01098, 0.1114, 0.01099, 0.1114, 0.01095, 0.1114, 0.01095, 0.1114, 0.01095, 0.1114, 0.01095, 0.1114, 0.01081, 0.1114, 0.01081, 0.1114, 0.01072, 0.1114, 0.01073, 0.1114, 0.0111, 0.1114, 0.01085, 0.1114, 0.01082, 0.1114, 0.01082, 0.1114, 0.01085, 0.1114, 0.01085, 0.1114, 0.0111, 0.1114, 0.01085, 0.1114, 0.01081, 0.1114, 0.01082, 0.1029, 0.001756, 0.1111, 0.007928, 0.112, 0.008597, 0.1109, 0.007795, 0.1114, 0.008134, 0.1111, 0.007928, 0.1109, 0.007765, 0.1109, 0.007765, 0.1111, 0.007928, 0.1029, 0.001756, 0.1109, 0.007765, 0.1111, 0.007928, 0.112, 0.008597, 0.1121, 0.008654, 0.1121, 0.008654, 0.112, 0.008597, 0.1111, 0.007928, 0.1122, 0.008734, 0.1148, 0.01072, 0.1114, 0.008134, 0.1121, 0.008654, 0.112, 0.008597, 0.1029, 0.001756, 0.1107, 0.007601, 0.1111, 0.007903, 0.1122, 0.00877, 0.1148, 0.01072, 0.1122, 0.008734, 0.1119, 0.008522, 0.1109, 0.007765, 0.1109, 0.007765, 0.1119, 0.008522, 0.1119, 0.008522, 0.1109, 0.007765, 0.1029, 0.001756, 0.1108, 0.007694, 0.1109, 0.007781, 0.1119, 0.008493, 0.112, 0.008602, 0.1107, 0.007601, 0.1111, 0.007903, 0.1107, 0.007601, 0.1107, 0.007601, 0.1111, 0.007903, 0.1109, 0.007795, 0.112, 0.008597, 0.112, 0.008597, 0.1109, 0.007795, 0.1114, 0.008134, 0.1109, 0.007795, 0.1109, 0.007795, 0.1114, 0.008134, 0.1119, 0.008493, 0.1109, 0.007781, 0.1109, 0.007781, 0.1119, 0.008493, 0.1118, 0.00845, 0.1119, 0.008493, 0.1119, 0.008493, 0.1118, 0.00845, 0.1122, 0.00877, 0.1111, 0.007903, 0.1111, 0.007903, 0.1122, 0.00877, 0.1108, 0.007694, 0.1118, 0.00845, 0.1118, 0.00845, 0.1108, 0.007694, 0.112, 0.008602, 0.1122, 0.00877, 0.1122, 0.00877, 0.112, 0.008602, 0.1122, 0.008734, 0.1111, 0.007928, 0.1111, 0.007928, 0.1122, 0.008734, 0.1109, 0.007781, 0.1108, 0.007694, 0.1108, 0.007694, 0.1109, 0.007781, 0.1107, 0.007601, 0.112, 0.008602, 0.112, 0.008602, 0.1107, 0.007601, 0.1119, 0.008522, 0.1122, 0.008734, 0.1122, 0.008734, 0.1119, 0.008522, 0.1121, 0.008654, 0.1114, 0.008134, 0.1114, 0.008134, 0.1121, 0.008654, 0.1096, 0.007279, 0.1073, 0.005341, 0.1073, 0.005341, 0.1096, 0.007279, 0.1114, 0.01157, 0.1114, 0.01157, 0.1114, 0.01157, 0.1114, 0.01157, 0.1114, 0.01157, 0.1114, 0.01157, 0.1114, 0.01157, 0.1114, 0.01157, 0.1114, 0.01157, 0.1114, 0.01157, 0.1114, 0.01157, 0.1114, 0.01157, 0.1114, 0.01157, 0.1114, 0.01157, 0.1114, 0.01157, 0.1084, 0.006313, 0.1095, 0.00722, 0.1095, 0.00722, 0.1084, 0.006313, 0.1148, 0.01157, 0.1148, 0.01157, 0.1148, 0.01157, 0.109, 0.008386, 0.1108, 0.009977, 0.1108, 0.009977, 0.109, 0.008386, 0.1114, 0.01077, 0.1114, 0.01073, 0.1114, 0.01073, 0.1114, 0.01077, 0.1095, 0.00722, 0.1095, 0.007156, 0.1095, 0.007156, 0.1095, 0.00722, 0.1095, 0.007156, 0.1096, 0.007279, 0.1096, 0.007279, 0.1095, 0.007156, 0.1073, 0.005341, 0.1068, 0.004967, 0.1068, 0.004967, 0.1073, 0.005341, 0.1148, 0.01073, 0.1082, 0.005533, 0.107, 0.004558, 0.1029, 0.001756, 0.1148, 0.01115, 0.1108, 0.009977, 0.1114, 0.0107, 0.1114, 0.0107, 0.1108, 0.009977, 0.1114, 0.011, 0.1114, 0.01103, 0.1114, 0.01103, 0.1114, 0.01115, 0.1099, 0.009337, 0.109, 0.008386, 0.109, 0.008386, 0.1099, 0.009337, 0.1114, 0.0107, 0.1114, 0.01077, 0.1114, 0.01077, 0.1114, 0.0107, 0.1114, 0.01103, 0.1114, 0.01101, 0.1114, 0.01115, 0.1114, 0.01073, 0.1099, 0.009337, 0.1099, 0.009337, 0.1114, 0.01073, 0.1114, 0.01062, 0.1114, 0.01082, 0.1114, 0.01115, 0.1114, 0.01073, 0.1114, 0.01077, 0.1114, 0.0107, 0.1114, 0.01157, 0.1114, 0.01157, 0.1114, 0.01157, 0.1114, 0.01157, 0.1114, 0.01157, 0.1114, 0.01157, 0.1114, 0.01157, 0.1114, 0.01157, 0.1114, 0.01082, 0.1114, 0.011, 0.1114, 0.01115, 0.1148, 0.01103, 0.1148, 0.01101, 0.1148, 0.01101, 0.1148, 0.01103, 0.1148, 0.01082, 0.1148, 0.01062, 0.1148, 0.0107, 0.1148, 0.01076, 0.1148, 0.01073, 0.1148, 0.01115, 0.1148, 0.01059, 0.1141, 0.01002, 0.1141, 0.01002, 0.1148, 0.01059, 0.1148, 0.01101, 0.1148, 0.01103, 0.1148, 0.01115, 0.1148, 0.01075, 0.1148, 0.01059, 0.1148, 0.01059, 0.1148, 0.01075, 0.1148, 0.01103, 0.1148, 0.01103, 0.1148, 0.011, 0.1148, 0.01115, 0.1141, 0.01002, 0.1148, 0.01062, 0.1148, 0.01062, 0.1141, 0.01002, 0.1148, 0.01062, 0.1148, 0.01082, 0.1148, 0.01082, 0.1148, 0.01062, 0.1148, 0.011, 0.1148, 0.01082, 0.1148, 0.01115, 0.1148, 0.01098, 0.1148, 0.01096, 0.1148, 0.01096, 0.1148, 0.01098, 0.1114, 0.01157, 0.1114, 0.01157, 0.1114, 0.01157, 0.1114, 0.01157, 0.1114, 0.01097, 0.1114, 0.01095, 0.1114, 0.01095, 0.1114, 0.01097, 0.1114, 0.01095, 0.1114, 0.01099, 0.1114, 0.01099, 0.1114, 0.01095, 0.1114, 0.01098, 0.1114, 0.01097, 0.1114, 0.01097, 0.1114, 0.01098, 0.1114, 0.01157, 0.1114, 0.01157, 0.1114, 0.01157, 0.1114, 0.01157, 0.1114, 0.01157, 0.1114, 0.01157, 0.1114, 0.01157, 0.1114, 0.01157, 0.1148, 0.01082, 0.1148, 0.011, 0.1148, 0.011, 0.1148, 0.01082, 0.1148, 0.01099, 0.1148, 0.01098, 0.1148, 0.01098, 0.1148, 0.01099, 0.1148, 0.01096, 0.1148, 0.01075, 0.1148, 0.01075, 0.1148, 0.01096, 0.1148, 0.01103, 0.1148, 0.01103, 0.1148, 0.01103, 0.1148, 0.01103, 0.1148, 0.01101, 0.1146, 0.01084, 0.1146, 0.01084, 0.1148, 0.01101, 0.1148, 0.011, 0.1148, 0.01103, 0.1148, 0.01103, 0.1148, 0.011, 0.1146, 0.01084, 0.1148, 0.01099, 0.1148, 0.01099, 0.1146, 0.01084, 0.1148, 0.01096, 0.1148, 0.01096, 0.1148, 0.01096, 0.1148, 0.01096, 0.1118, 0.01073, 0.1118, 0.01073, 0.1114, 0.01074, 0.1114, 0.01073, 0.1118, 0.01073, 0.1144, 0.01073, 0.1148, 0.01074, 0.1114, 0.01074, 0.1144, 0.01073, 0.1144, 0.01073, 0.1148, 0.01073, 0.1148, 0.01074, 0.1144, 0.01073, 0.1118, 0.01073, 0.1114, 0.01073, 0.1148, 0.01073, 0.1118, 0.01073, 0.1144, 0.01073, 0.1144, 0.01073, 0.1118, 0.01073, 0.1118, 0.01073, 0.1118, 0.01073, 0.1118, 0.01073, 0.1118, 0.01073, 0.1118, 0.01073, 0.1144, 0.01073, 0.1144, 0.01073, 0.1118, 0.01073, 0.1144, 0.01073, 0.1118, 0.01073, 0.1118, 0.01073, 0.1144, 0.01073])
me_cube.materials.append(mat_material)
me_cube.use_mirror_vertex_groups = False
me_cube.update()

# ---- objects
ob_cube = bpy.data.objects.new('Cube', me_cube)

# ---- transforms, parenting, visibility, modifiers, constraints
ob_cube.location = (-5.508e-16, -1.118, -2.481)
ob_cube.rotation_euler = (0.3128, 6.833e-17, 1.077e-17)
ob_cube.scale = (0.4091, 0.6226, 0.6226)
ob_cube.lock_rotations_4d = False
ob_cube.empty_display_type = 'ARROWS'
ob_cube.lineart.crease_threshold = 0.0

# ---- collection membership
col_collection.objects.link(ob_cube)

# ---- scene / render settings (as saved in the file)
scene.frame_start = 1; scene.frame_end = 250; scene.frame_set(0)
scene.render.engine = 'BLENDER_EEVEE_NEXT'
scene.cycles.sampling_pattern = 'TABULATED_SOBOL'
scene.view_settings.view_transform = 'Filmic'
bpy.context.view_layer.update()

# ---- added for rendering (the .blend has no active camera and no usable light): camera, sun
cam_auto = bpy.data.cameras.new('AutoCamera')
cam_auto.lens = 50.0
cam_auto.sensor_width = 36.0
cam_auto.clip_end = 1000.0
ob_auto_camera = bpy.data.objects.new('AutoCamera', cam_auto)
scene.collection.objects.link(ob_auto_camera)
ob_auto_camera.location = (14.8599, -17.6755, 11.7752)
ob_auto_camera.rotation_euler = (1.09748, -7.21219e-08, 0.694738)
scene.camera = ob_auto_camera
light_auto_sun = bpy.data.lights.new('AutoSun', 'SUN')
light_auto_sun.energy = 3.0
light_auto_sun.angle = 0.0523599
ob_auto_sun = bpy.data.objects.new('AutoSun', light_auto_sun)
scene.collection.objects.link(ob_auto_sun)
ob_auto_sun.rotation_euler = (0.872665, 0.174533, 0.523599)
bpy.context.view_layer.update()
